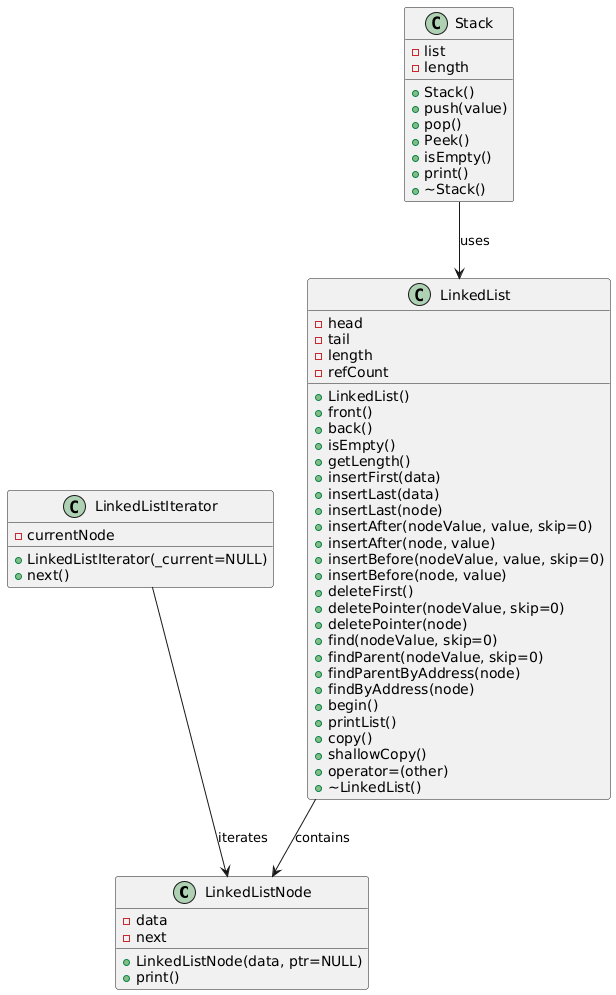

The diagram above was rendered by PlantUML. Its source (embedded in the PNG):
@startuml
' تعريف الكلاسات
class LinkedListNode {
    - data
    - next
    + LinkedListNode(data, ptr=NULL)
    + print()
}

class LinkedListIterator {
    - currentNode
    + LinkedListIterator(_current=NULL)
    + next()
}

class LinkedList {
    - head
    - tail
    - length
    - refCount
    + LinkedList()
    + front()
    + back()
    + isEmpty()
    + getLength()
    + insertFirst(data)
    + insertLast(data)
    + insertLast(node)
    + insertAfter(nodeValue, value, skip=0)
    + insertAfter(node, value)
    + insertBefore(nodeValue, value, skip=0)
    + insertBefore(node, value)
    + deleteFirst()
    + deletePointer(nodeValue, skip=0)
    + deletePointer(node)
    + find(nodeValue, skip=0)
    + findParent(nodeValue, skip=0)
    + findParentByAddress(node)
    + findByAddress(node)
    + begin()
    + printList()
    + copy()
    + shallowCopy()
    + operator=(other)
    + ~LinkedList()
}

class Stack {
    - list
    - length
    + Stack()
    + push(value)
    + pop()
    + Peek()
    + isEmpty()
    + print()
    + ~Stack()
}

' العلاقات بين الكلاسات
LinkedListIterator --> LinkedListNode : iterates
LinkedList --> LinkedListNode : contains
Stack --> LinkedList : uses
@enduml